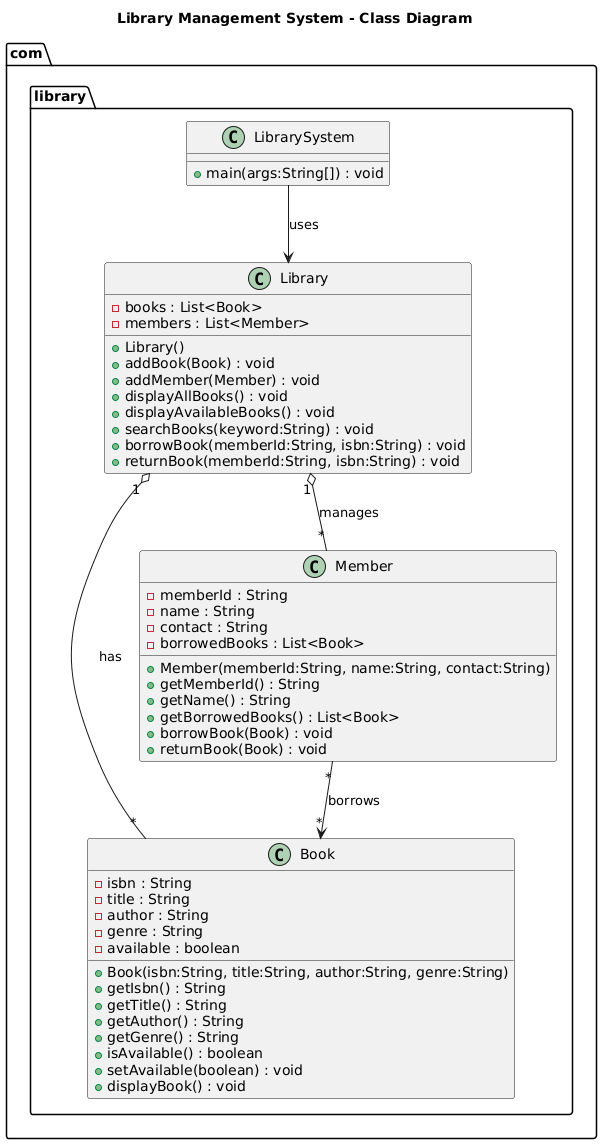

The diagram above was rendered by PlantUML. Its source (embedded in the PNG):
@startuml
title Library Management System - Class Diagram

package com.library {

class Book {
  - isbn : String
  - title : String
  - author : String
  - genre : String
  - available : boolean

  + Book(isbn:String, title:String, author:String, genre:String)
  + getIsbn() : String
  + getTitle() : String
  + getAuthor() : String
  + getGenre() : String
  + isAvailable() : boolean
  + setAvailable(boolean) : void
  + displayBook() : void
}

class Member {
  - memberId : String
  - name : String
  - contact : String
  - borrowedBooks : List<Book>

  + Member(memberId:String, name:String, contact:String)
  + getMemberId() : String
  + getName() : String
  + getBorrowedBooks() : List<Book>
  + borrowBook(Book) : void
  + returnBook(Book) : void
}

class Library {
  - books : List<Book>
  - members : List<Member>

  + Library()
  + addBook(Book) : void
  + addMember(Member) : void
  + displayAllBooks() : void
  + displayAvailableBooks() : void
  + searchBooks(keyword:String) : void
  + borrowBook(memberId:String, isbn:String) : void
  + returnBook(memberId:String, isbn:String) : void
}

class LibrarySystem {
  + main(args:String[]) : void
}

Library "1" o-- "*" Book : has
Library "1" o-- "*" Member : manages
Member "*" --> "*" Book : borrows
LibrarySystem --> Library : uses

}
@enduml